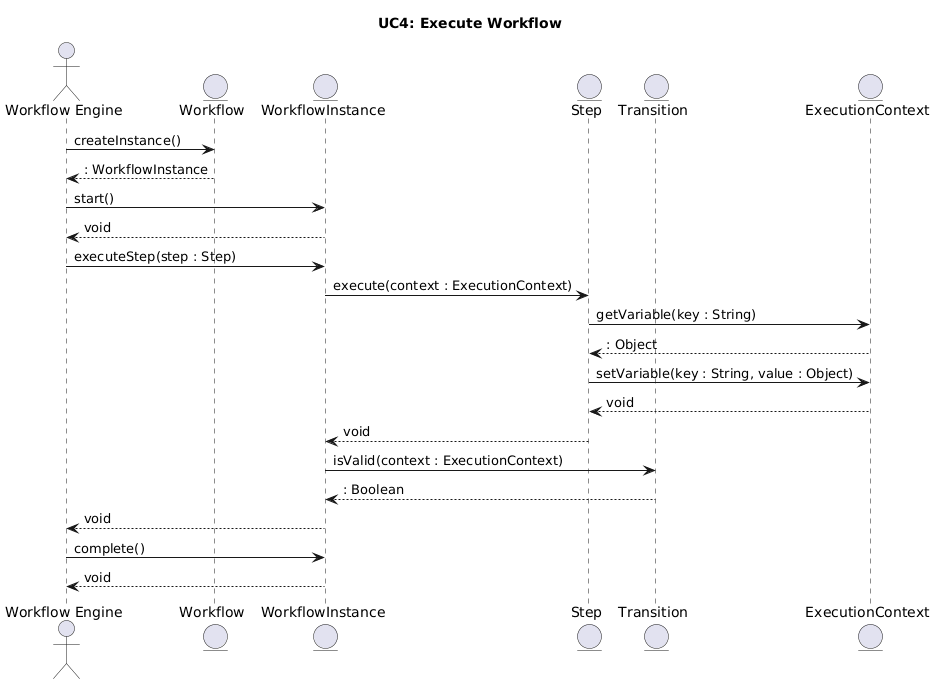

The diagram above was rendered by PlantUML. Its source (embedded in the PNG):
@startuml
title UC4: Execute Workflow

actor "Workflow Engine" as WE
entity "Workflow" as W
entity "WorkflowInstance" as WI
entity "Step" as S
entity "Transition" as T
entity "ExecutionContext" as EC

WE -> W : createInstance()
W --> WE : : WorkflowInstance
WE -> WI : start()
WI --> WE : void
WE -> WI : executeStep(step : Step)
WI -> S : execute(context : ExecutionContext)
S -> EC : getVariable(key : String)
EC --> S : : Object
S -> EC : setVariable(key : String, value : Object)
EC --> S : void
S --> WI : void
WI -> T : isValid(context : ExecutionContext)
T --> WI : : Boolean
WI --> WE : void
WE -> WI : complete()
WI --> WE : void
@enduml